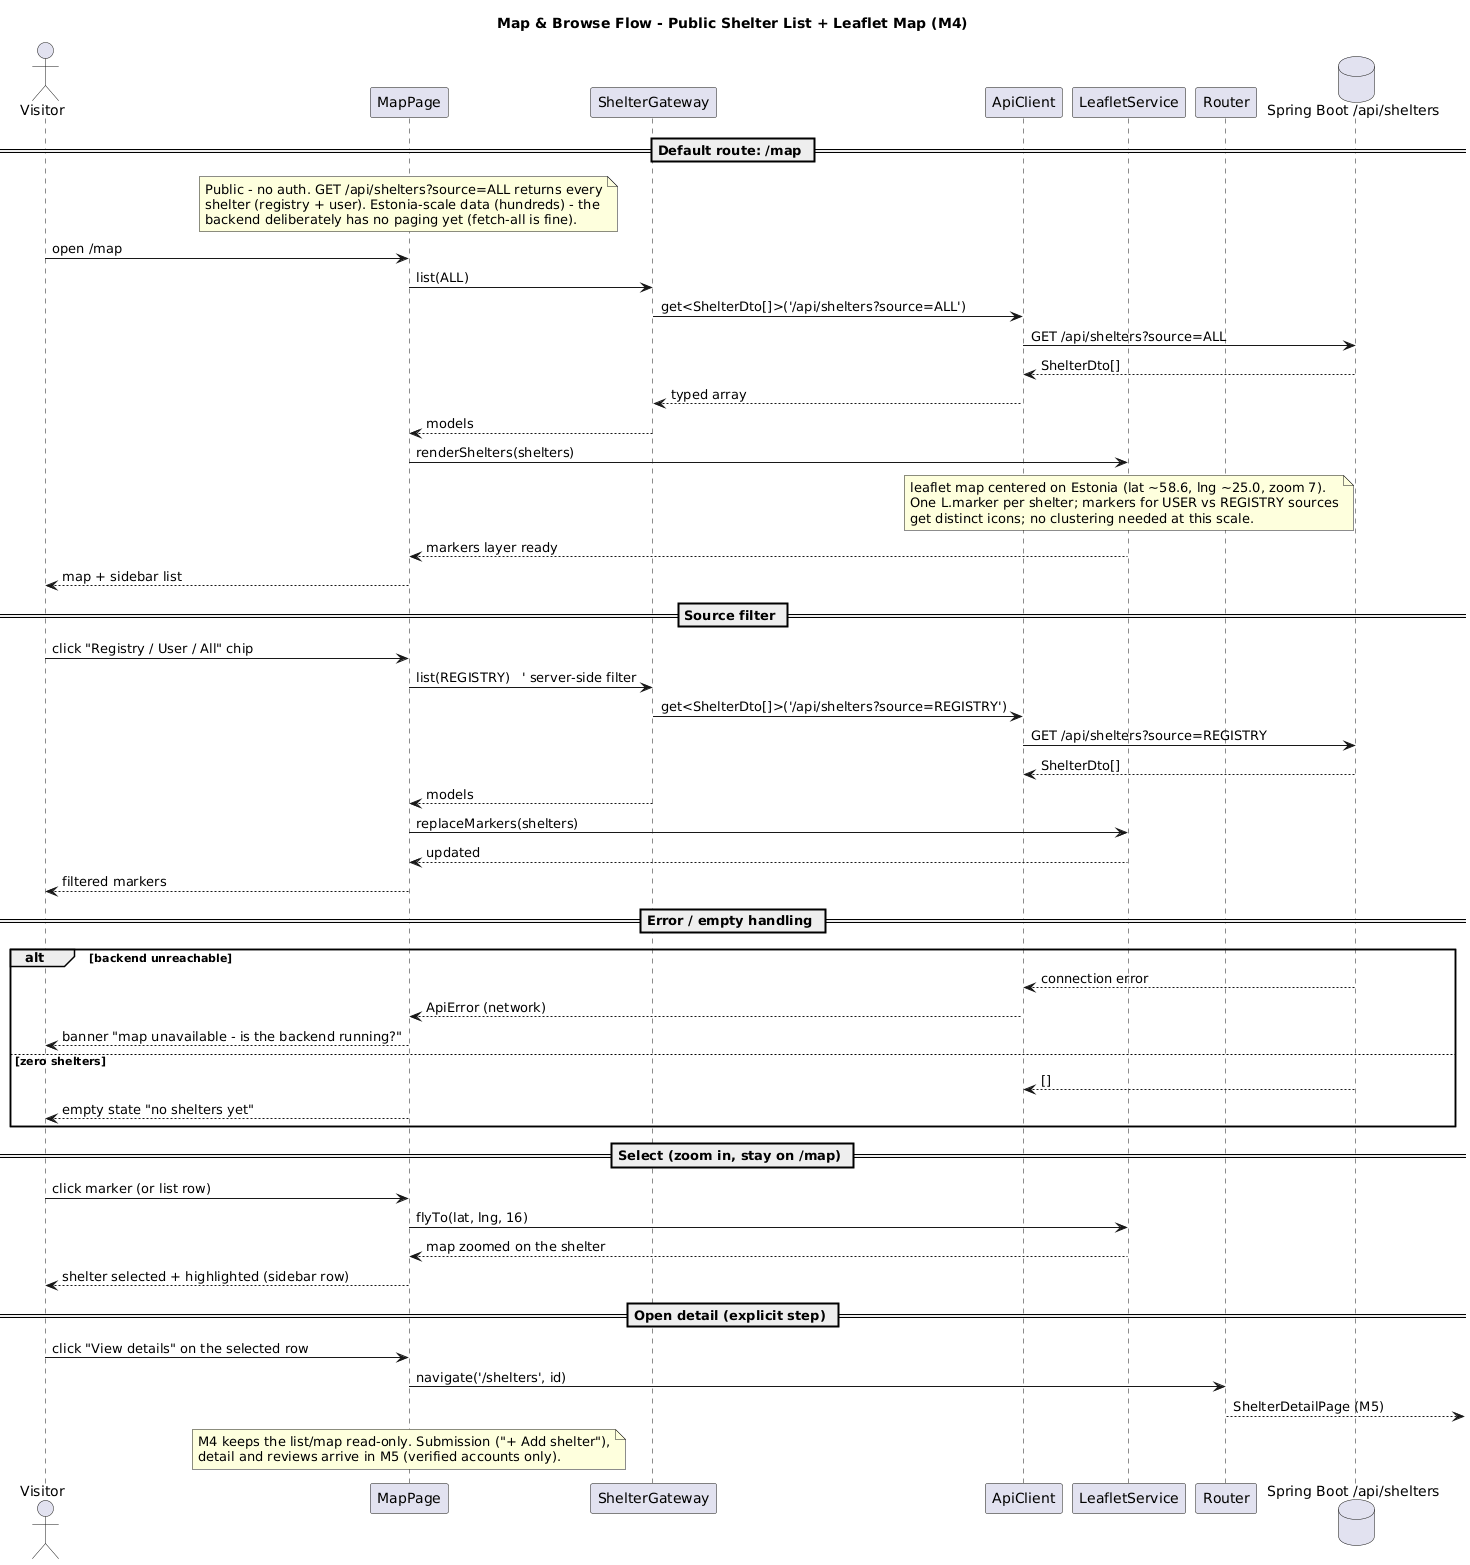

The diagram above was rendered by PlantUML. Its source (embedded in the PNG):
@startuml
title Map & Browse Flow - Public Shelter List + Leaflet Map (M4)

actor Visitor

participant "MapPage" as MP
participant "ShelterGateway" as SG
participant "ApiClient" as AC
participant "LeafletService" as LS
participant "Router" as R
database "Spring Boot /api/shelters" as API

== Default route: /map ==
note over MP
  Public - no auth. GET /api/shelters?source=ALL returns every
  shelter (registry + user). Estonia-scale data (hundreds) - the
  backend deliberately has no paging yet (fetch-all is fine).
end note
Visitor -> MP : open /map
MP -> SG : list(ALL)
SG -> AC : get<ShelterDto[]>('/api/shelters?source=ALL')
AC -> API : GET /api/shelters?source=ALL
API --> AC : ShelterDto[]
AC --> SG : typed array
SG --> MP : models
MP -> LS : renderShelters(shelters)
note over LS
  leaflet map centered on Estonia (lat ~58.6, lng ~25.0, zoom 7).
  One L.marker per shelter; markers for USER vs REGISTRY sources
  get distinct icons; no clustering needed at this scale.
end note
LS --> MP : markers layer ready
MP --> Visitor : map + sidebar list

== Source filter ==
Visitor -> MP : click "Registry / User / All" chip
MP -> SG : list(REGISTRY)   ' server-side filter
SG -> AC : get<ShelterDto[]>('/api/shelters?source=REGISTRY')
AC -> API : GET /api/shelters?source=REGISTRY
API --> AC : ShelterDto[]
SG --> MP : models
MP -> LS : replaceMarkers(shelters)
LS --> MP : updated
MP --> Visitor : filtered markers

== Error / empty handling ==
alt backend unreachable
  API --> AC : connection error
  AC --> MP : ApiError (network)
  MP --> Visitor : banner "map unavailable - is the backend running?"
else zero shelters
  API --> AC : []
  MP --> Visitor : empty state "no shelters yet"
end

== Select (zoom in, stay on /map) ==
Visitor -> MP : click marker (or list row)
' street level (SHELTER_ZOOM)
MP -> LS : flyTo(lat, lng, 16)
LS --> MP : map zoomed on the shelter
MP --> Visitor : shelter selected + highlighted (sidebar row)

== Open detail (explicit step) ==
Visitor -> MP : click "View details" on the selected row
MP -> R : navigate('/shelters', id)
R --> : ShelterDetailPage (M5)

note over MP
  M4 keeps the list/map read-only. Submission ("+ Add shelter"),
  detail and reviews arrive in M5 (verified accounts only).
end note
@enduml